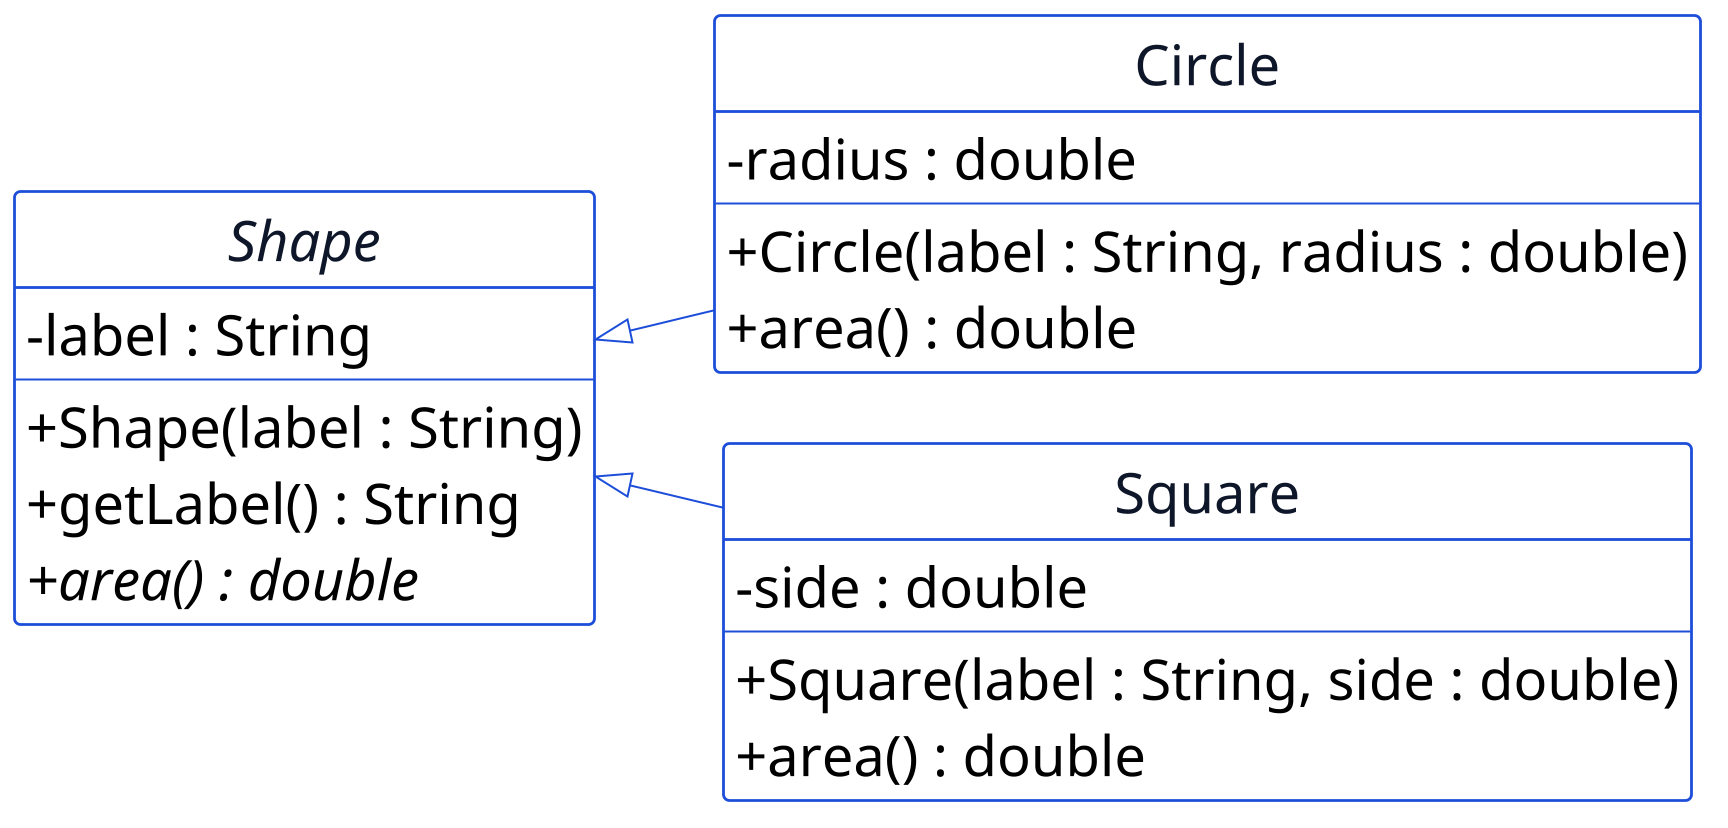

The diagram above was rendered by PlantUML. Its source (embedded in the PNG):
@startuml p09-shape-abstract
scale 2
!include _common.iuml
hide circle
hide empty members
left to right direction

abstract class Shape {
  - label : String
  --
  + Shape(label : String)
  + getLabel() : String
  + {abstract} area() : double
}

class Circle {
  - radius : double
  --
  + Circle(label : String, radius : double)
  + area() : double
}

class Square {
  - side : double
  --
  + Square(label : String, side : double)
  + area() : double
}

Shape <|-- Circle
Shape <|-- Square
@enduml